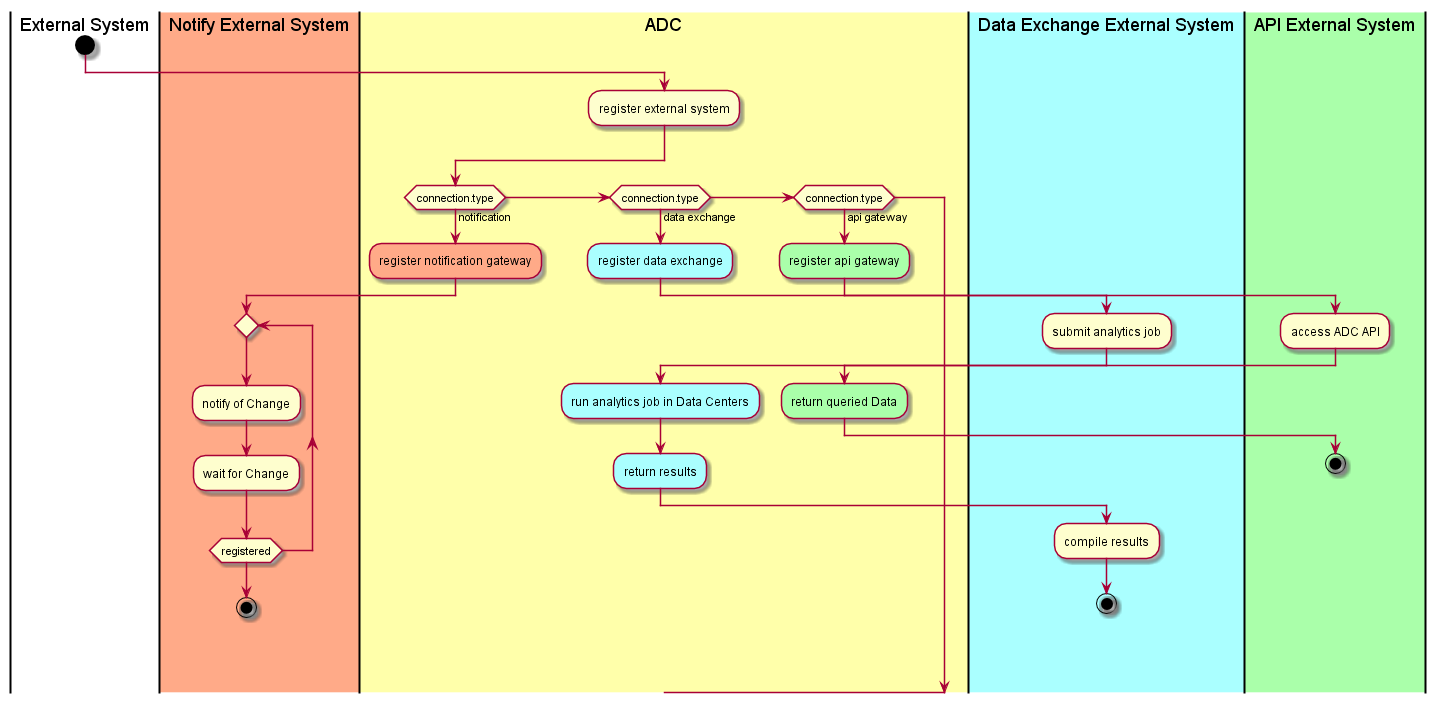

The diagram above was rendered by PlantUML. Its source (embedded in the PNG):
@startuml
|External System|
|#ffaa88|Notify External System|
|External System|
start
|#ffffaa|ADC|
:register external system;
if(connection.type) then (notification)
  #ffaa88:register notification gateway;
  |Notify External System|
  repeat
  :notify of Change;
  :wait for Change;
  repeat while(registered)
  stop
  |ADC|
elseif (connection.type) then (data exchange)
  #aaffff:register data exchange;
  |#aaffff|Data Exchange External System|
  :submit analytics job;
  |ADC|
  #aaffff:run analytics job in Data Centers;
  #aaffff:return results;
  |Data Exchange External System|
  :compile results;
  stop
  |ADC|
elseif (connection.type) then (api gateway)
  #aaffaa:register api gateway;
  |#aaffaa|API External System|
  :access ADC API;
  |ADC|
  #aaffaa:return queried Data;
  |API External System|
  stop
endif

@enduml